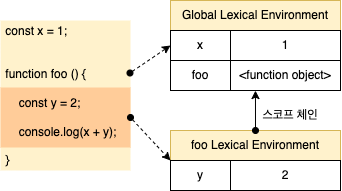

The diagram above was exported from draw.io. Its source (the exported page's mxGraphModel, read from the mxfile embedded in the PNG):
<mxGraphModel dx="540" dy="408" grid="1" gridSize="10" guides="1" tooltips="1" connect="1" arrows="1" fold="1" page="1" pageScale="1" pageWidth="827" pageHeight="1169" math="0" shadow="0">
  <root>
    <mxCell id="0" />
    <mxCell id="1" parent="0" />
    <mxCell id="M75ORc6zOeH5TCdmPinS-1" value="&amp;nbsp;const x = 1;&lt;br&gt;&lt;br&gt;&lt;br&gt;&amp;nbsp;function foo () {&lt;br&gt;&lt;br&gt;&amp;nbsp; &amp;nbsp; &amp;nbsp;const y = 2;&lt;br&gt;&lt;br&gt;&amp;nbsp; &amp;nbsp; &amp;nbsp;console.log(x + y);&lt;br&gt;&lt;br&gt;&amp;nbsp;}" style="rounded=0;whiteSpace=wrap;html=1;align=left;fillColor=#fff2cc;strokeColor=none;" vertex="1" parent="1">
      <mxGeometry x="390" y="460" width="130" height="150" as="geometry" />
    </mxCell>
    <mxCell id="M75ORc6zOeH5TCdmPinS-2" value="&lt;span style=&quot;&quot;&gt;&amp;nbsp; &amp;nbsp; &amp;nbsp;const y = 2;&lt;/span&gt;&lt;br style=&quot;&quot;&gt;&lt;br style=&quot;&quot;&gt;&lt;span style=&quot;&quot;&gt;&amp;nbsp; &amp;nbsp; &amp;nbsp;console.log(x + y);&lt;/span&gt;" style="rounded=0;whiteSpace=wrap;html=1;fillColor=#ffcc99;align=left;strokeColor=none;" vertex="1" parent="1">
      <mxGeometry x="390" y="527" width="130" height="60" as="geometry" />
    </mxCell>
    <mxCell id="M75ORc6zOeH5TCdmPinS-4" value="Global Lexical Environment" style="rounded=0;whiteSpace=wrap;html=1;fillColor=#fff2cc;strokeColor=#d6b656;" vertex="1" parent="1">
      <mxGeometry x="560" y="440" width="170" height="30" as="geometry" />
    </mxCell>
    <mxCell id="M75ORc6zOeH5TCdmPinS-5" value="x" style="rounded=0;whiteSpace=wrap;html=1;" vertex="1" parent="1">
      <mxGeometry x="560" y="470" width="60" height="30" as="geometry" />
    </mxCell>
    <mxCell id="M75ORc6zOeH5TCdmPinS-6" value="1" style="rounded=0;whiteSpace=wrap;html=1;" vertex="1" parent="1">
      <mxGeometry x="620" y="470" width="110" height="30" as="geometry" />
    </mxCell>
    <mxCell id="M75ORc6zOeH5TCdmPinS-7" value="foo" style="rounded=0;whiteSpace=wrap;html=1;" vertex="1" parent="1">
      <mxGeometry x="560" y="500" width="60" height="30" as="geometry" />
    </mxCell>
    <mxCell id="M75ORc6zOeH5TCdmPinS-8" value="&amp;lt;function object&amp;gt;" style="rounded=0;whiteSpace=wrap;html=1;" vertex="1" parent="1">
      <mxGeometry x="620" y="500" width="110" height="30" as="geometry" />
    </mxCell>
    <mxCell id="M75ORc6zOeH5TCdmPinS-10" value="foo Lexical Environment" style="rounded=0;whiteSpace=wrap;html=1;fillColor=#fff2cc;strokeColor=#d6b656;" vertex="1" parent="1">
      <mxGeometry x="560" y="570" width="170" height="30" as="geometry" />
    </mxCell>
    <mxCell id="M75ORc6zOeH5TCdmPinS-11" value="y" style="rounded=0;whiteSpace=wrap;html=1;" vertex="1" parent="1">
      <mxGeometry x="560" y="600" width="60" height="30" as="geometry" />
    </mxCell>
    <mxCell id="M75ORc6zOeH5TCdmPinS-12" value="2" style="rounded=0;whiteSpace=wrap;html=1;" vertex="1" parent="1">
      <mxGeometry x="620" y="600" width="110" height="30" as="geometry" />
    </mxCell>
    <mxCell id="M75ORc6zOeH5TCdmPinS-15" value="" style="endArrow=classic;html=1;rounded=0;exitX=0.996;exitY=0.35;exitDx=0;exitDy=0;exitPerimeter=0;entryX=0;entryY=0.5;entryDx=0;entryDy=0;startArrow=oval;startFill=1;dashed=1;" edge="1" parent="1" source="M75ORc6zOeH5TCdmPinS-1" target="M75ORc6zOeH5TCdmPinS-5">
      <mxGeometry width="50" height="50" relative="1" as="geometry">
        <mxPoint x="550" y="570" as="sourcePoint" />
        <mxPoint x="600" y="520" as="targetPoint" />
      </mxGeometry>
    </mxCell>
    <mxCell id="M75ORc6zOeH5TCdmPinS-17" value="" style="endArrow=classic;html=1;rounded=0;exitX=1;exitY=0.5;exitDx=0;exitDy=0;entryX=0;entryY=0;entryDx=0;entryDy=0;startArrow=oval;startFill=1;dashed=1;" edge="1" parent="1" source="M75ORc6zOeH5TCdmPinS-2" target="M75ORc6zOeH5TCdmPinS-11">
      <mxGeometry width="50" height="50" relative="1" as="geometry">
        <mxPoint x="550" y="570" as="sourcePoint" />
        <mxPoint x="600" y="520" as="targetPoint" />
      </mxGeometry>
    </mxCell>
    <mxCell id="M75ORc6zOeH5TCdmPinS-19" value="" style="endArrow=classic;html=1;rounded=0;exitX=0.5;exitY=0;exitDx=0;exitDy=0;entryX=0.227;entryY=1.003;entryDx=0;entryDy=0;entryPerimeter=0;startArrow=oval;startFill=1;" edge="1" parent="1" source="M75ORc6zOeH5TCdmPinS-10" target="M75ORc6zOeH5TCdmPinS-8">
      <mxGeometry width="50" height="50" relative="1" as="geometry">
        <mxPoint x="550" y="570" as="sourcePoint" />
        <mxPoint x="600" y="520" as="targetPoint" />
      </mxGeometry>
    </mxCell>
    <mxCell id="M75ORc6zOeH5TCdmPinS-20" value="스코프 체인" style="text;html=1;strokeColor=none;fillColor=none;align=center;verticalAlign=middle;whiteSpace=wrap;rounded=0;" vertex="1" parent="1">
      <mxGeometry x="650" y="540" width="60" height="30" as="geometry" />
    </mxCell>
  </root>
</mxGraphModel>